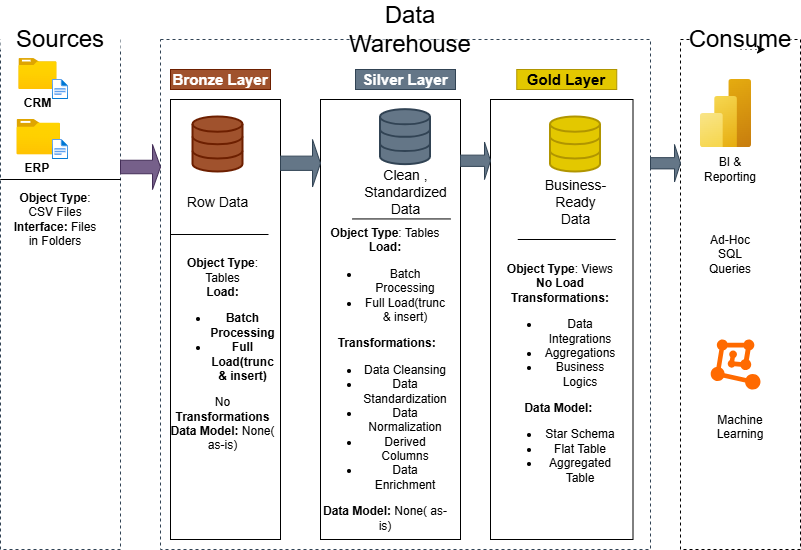

The diagram above was exported from draw.io. Its source (the exported page's mxGraphModel, read from the mxfile embedded in the PNG):
<mxGraphModel dx="1032" dy="556" grid="1" gridSize="10" guides="1" tooltips="1" connect="1" arrows="1" fold="1" page="1" pageScale="1" pageWidth="850" pageHeight="1100" math="0" shadow="0">
  <root>
    <mxCell id="0" />
    <mxCell id="1" parent="0" />
    <mxCell id="OQWrtoXIhIaphGOCZaVI-4" parent="1" style="rounded=0;whiteSpace=wrap;html=1;fillColor=none;dashed=1;strokeColor=light-dark(#314354, #948f91);fontColor=#ffffff;" value="&lt;span style=&quot;color: rgba(0, 0, 0, 0); font-family: monospace; font-size: 0px; text-align: start; white-space: nowrap;&quot;&gt;%3CmxGraphModel%3E%3Croot%3E%3CmxCell%20id%3D%220%22%2F%3E%3CmxCell%20id%3D%221%22%20parent%3D%220%22%2F%3E%3CmxCell%20id%3D%222%22%20parent%3D%221%22%20style%3D%22image%3Baspect%3Dfixed%3Bhtml%3D1%3Bpoints%3D%5B%5D%3Balign%3Dcenter%3BfontSize%3D12%3Bimage%3Dimg%2Flib%2Fazure2%2Fgeneral%2FFolder_Blank.svg%3B%22%20value%3D%22%26lt%3Bb%26gt%3BCRM%26lt%3B%2Fb%26gt%3B%22%20vertex%3D%221%22%3E%3CmxGeometry%20height%3D%2241.88%22%20width%3D%2251.61%22%20x%3D%22128.39%22%20y%3D%2290%22%20as%3D%22geometry%22%2F%3E%3C%2FmxCell%3E%3C%2Froot%3E%3C%2FmxGraphModel%3E&lt;/span&gt;" vertex="1">
      <mxGeometry height="510" width="120" x="110" y="60" as="geometry" />
    </mxCell>
    <mxCell id="OQWrtoXIhIaphGOCZaVI-5" parent="1" style="rounded=0;whiteSpace=wrap;html=1;strokeColor=none;" value="&lt;font style=&quot;font-size: 24px;&quot;&gt;Sources&lt;/font&gt;" vertex="1">
      <mxGeometry height="20" width="120" x="110" y="50" as="geometry" />
    </mxCell>
    <mxCell id="OQWrtoXIhIaphGOCZaVI-6" parent="1" style="rounded=0;whiteSpace=wrap;html=1;fillColor=none;dashed=1;strokeColor=light-dark(#314354, #948f91);fontColor=#ffffff;" value="" vertex="1">
      <mxGeometry height="510" width="490" x="270" y="60" as="geometry" />
    </mxCell>
    <mxCell id="OQWrtoXIhIaphGOCZaVI-8" parent="1" style="rounded=0;whiteSpace=wrap;html=1;strokeColor=none;" value="&lt;span style=&quot;font-size: 24px;&quot;&gt;Data Warehouse&lt;/span&gt;" vertex="1">
      <mxGeometry height="20" width="100" x="470" y="40" as="geometry" />
    </mxCell>
    <mxCell id="OQWrtoXIhIaphGOCZaVI-9" parent="1" style="rounded=0;whiteSpace=wrap;html=1;fillColor=none;dashed=1;strokeColor=light-dark(#000000,#999999);" value="" vertex="1">
      <mxGeometry height="510" width="120" x="790" y="60" as="geometry" />
    </mxCell>
    <mxCell id="OQWrtoXIhIaphGOCZaVI-11" parent="1" style="rounded=0;whiteSpace=wrap;html=1;strokeColor=none;" value="&lt;span style=&quot;font-size: 24px;&quot;&gt;Consume&lt;/span&gt;" vertex="1">
      <mxGeometry height="20" width="100" x="800" y="50" as="geometry" />
    </mxCell>
    <mxCell id="OQWrtoXIhIaphGOCZaVI-14" parent="1" style="rounded=0;whiteSpace=wrap;html=1;fillColor=#a0522d;fontColor=#ffffff;strokeColor=#6D1F00;" value="&lt;font style=&quot;font-size: 15px;&quot;&gt;&lt;b style=&quot;&quot;&gt;Bronze Layer&lt;/b&gt;&lt;/font&gt;" vertex="1">
      <mxGeometry height="20" width="100" x="280" y="90" as="geometry" />
    </mxCell>
    <mxCell id="OQWrtoXIhIaphGOCZaVI-15" parent="1" style="rounded=0;whiteSpace=wrap;html=1;strokeColor=light-dark(#000000,#FFB570);" value="" vertex="1">
      <mxGeometry height="440" width="110" x="280" y="120" as="geometry" />
    </mxCell>
    <mxCell id="OQWrtoXIhIaphGOCZaVI-17" parent="1" style="rounded=0;whiteSpace=wrap;html=1;strokeColor=light-dark(#000000,#D4E1F5);" value="" vertex="1">
      <mxGeometry height="440" width="140" x="430" y="120" as="geometry" />
    </mxCell>
    <mxCell id="OQWrtoXIhIaphGOCZaVI-18" parent="1" style="rounded=0;whiteSpace=wrap;html=1;fillColor=#647687;fontColor=#ffffff;strokeColor=light-dark(#314354,#D4E1F5);" value="&lt;font style=&quot;font-size: 15px;&quot;&gt;&lt;b style=&quot;&quot;&gt;Silver Layer&lt;/b&gt;&lt;/font&gt;" vertex="1">
      <mxGeometry height="20" width="100" x="465" y="90" as="geometry" />
    </mxCell>
    <mxCell id="OQWrtoXIhIaphGOCZaVI-19" parent="1" style="rounded=0;whiteSpace=wrap;html=1;fillColor=#e3c800;strokeColor=#B09500;fontColor=#000000;" value="&lt;font style=&quot;font-size: 15px;&quot;&gt;&lt;b&gt;Gold Layer&lt;/b&gt;&lt;/font&gt;" vertex="1">
      <mxGeometry height="20" width="100" x="626.25" y="90" as="geometry" />
    </mxCell>
    <mxCell id="OQWrtoXIhIaphGOCZaVI-20" parent="1" style="rounded=0;whiteSpace=wrap;html=1;strokeColor=light-dark(#000000,#FFD966);" value="" vertex="1">
      <mxGeometry height="440" width="142.5" x="600" y="120" as="geometry" />
    </mxCell>
    <mxCell id="OQWrtoXIhIaphGOCZaVI-21" parent="1" style="image;aspect=fixed;html=1;points=[];align=center;fontSize=12;image=img/lib/azure2/general/Folder_Blank.svg;" value="&lt;b&gt;CRM&lt;/b&gt;" vertex="1">
      <mxGeometry height="30.94" width="38.13" x="128.39" y="79.06" as="geometry" />
    </mxCell>
    <mxCell id="OQWrtoXIhIaphGOCZaVI-22" parent="1" style="image;aspect=fixed;html=1;points=[];align=center;fontSize=12;image=img/lib/azure2/general/File.svg;" value="" vertex="1">
      <mxGeometry height="20" width="16.23" x="161.88" y="100" as="geometry" />
    </mxCell>
    <mxCell id="OQWrtoXIhIaphGOCZaVI-23" parent="1" style="image;aspect=fixed;html=1;points=[];align=center;fontSize=12;image=img/lib/azure2/general/Folder_Blank.svg;" value="&lt;b&gt;ERP&amp;nbsp;&lt;/b&gt;" vertex="1">
      <mxGeometry height="35.3" width="43.5" x="126.5" y="140" as="geometry" />
    </mxCell>
    <mxCell id="OQWrtoXIhIaphGOCZaVI-24" parent="1" style="image;aspect=fixed;html=1;points=[];align=center;fontSize=12;image=img/lib/azure2/general/File.svg;" value="" vertex="1">
      <mxGeometry height="20" width="16.23" x="161.88" y="160" as="geometry" />
    </mxCell>
    <mxCell id="OQWrtoXIhIaphGOCZaVI-29" edge="1" parent="1" style="endArrow=none;html=1;rounded=0;" value="">
      <mxGeometry height="50" relative="1" width="50" as="geometry">
        <Array as="points">
          <mxPoint x="110" y="200" />
        </Array>
        <mxPoint x="230" y="200" as="sourcePoint" />
        <mxPoint x="230" y="200" as="targetPoint" />
      </mxGeometry>
    </mxCell>
    <mxCell id="OQWrtoXIhIaphGOCZaVI-30" parent="1" style="text;html=1;whiteSpace=wrap;strokeColor=none;fillColor=none;align=center;verticalAlign=middle;rounded=0;" value="&lt;b&gt;Object Type&lt;/b&gt;: CSV Files&lt;div&gt;&lt;b&gt;Interface:&lt;/b&gt; Files in Folders&lt;/div&gt;" vertex="1">
      <mxGeometry height="60" width="90" x="120" y="210" as="geometry" />
    </mxCell>
    <mxCell id="OQWrtoXIhIaphGOCZaVI-31" parent="1" style="html=1;verticalLabelPosition=bottom;align=center;labelBackgroundColor=#ffffff;verticalAlign=top;strokeWidth=2;strokeColor=#6D1F00;shadow=0;dashed=0;shape=mxgraph.ios7.icons.data;fillColor=#a0522d;fontColor=#ffffff;" value="" vertex="1">
      <mxGeometry height="55" width="50" x="302.5" y="137.5" as="geometry" />
    </mxCell>
    <mxCell id="OQWrtoXIhIaphGOCZaVI-32" parent="1" style="html=1;verticalLabelPosition=bottom;align=center;labelBackgroundColor=#ffffff;verticalAlign=top;strokeWidth=2;strokeColor=#314354;shadow=0;dashed=0;shape=mxgraph.ios7.icons.data;fillColor=#647687;fontColor=#ffffff;" value="" vertex="1">
      <mxGeometry height="55" width="50" x="490" y="130.15" as="geometry" />
    </mxCell>
    <mxCell id="OQWrtoXIhIaphGOCZaVI-33" parent="1" style="html=1;verticalLabelPosition=bottom;align=center;labelBackgroundColor=#ffffff;verticalAlign=top;strokeWidth=2;strokeColor=#B09500;shadow=0;dashed=0;shape=mxgraph.ios7.icons.data;fillColor=#e3c800;fontColor=#000000;" value="" vertex="1">
      <mxGeometry height="55" width="50" x="660" y="137.5" as="geometry" />
    </mxCell>
    <mxCell id="OQWrtoXIhIaphGOCZaVI-34" parent="1" style="shape=singleArrow;whiteSpace=wrap;html=1;fillColor=#76608a;fontColor=#ffffff;strokeColor=#432D57;" value="" vertex="1">
      <mxGeometry height="45" width="40" x="230" y="165" as="geometry" />
    </mxCell>
    <mxCell id="OQWrtoXIhIaphGOCZaVI-35" edge="1" parent="1" source="OQWrtoXIhIaphGOCZaVI-11" style="edgeStyle=orthogonalEdgeStyle;rounded=0;orthogonalLoop=1;jettySize=auto;html=1;exitX=0.5;exitY=1;exitDx=0;exitDy=0;entryX=0.75;entryY=1;entryDx=0;entryDy=0;dashed=1;dashPattern=1 4;" target="OQWrtoXIhIaphGOCZaVI-11">
      <mxGeometry relative="1" as="geometry" />
    </mxCell>
    <mxCell id="OQWrtoXIhIaphGOCZaVI-38" parent="1" style="shape=singleArrow;whiteSpace=wrap;html=1;fillColor=#647687;fontColor=#ffffff;strokeColor=#314354;" value="" vertex="1">
      <mxGeometry height="47.5" width="40" x="390" y="160" as="geometry" />
    </mxCell>
    <mxCell id="OQWrtoXIhIaphGOCZaVI-39" parent="1" style="shape=singleArrow;whiteSpace=wrap;html=1;fillColor=#647687;fontColor=#ffffff;strokeColor=#314354;" value="" vertex="1">
      <mxGeometry height="37.5" width="30" x="570" y="162.5" as="geometry" />
    </mxCell>
    <mxCell id="OQWrtoXIhIaphGOCZaVI-40" parent="1" style="shape=singleArrow;whiteSpace=wrap;html=1;fillColor=#647687;fontColor=#ffffff;strokeColor=#314354;" value="" vertex="1">
      <mxGeometry height="37.5" width="30" x="760" y="165" as="geometry" />
    </mxCell>
    <mxCell id="OQWrtoXIhIaphGOCZaVI-42" parent="1" style="text;html=1;whiteSpace=wrap;strokeColor=none;fillColor=none;align=center;verticalAlign=middle;rounded=0;" value="&lt;font style=&quot;font-size: 14px;&quot;&gt;Row Data&lt;/font&gt;" vertex="1">
      <mxGeometry height="25" width="65" x="295" y="210" as="geometry" />
    </mxCell>
    <mxCell id="OQWrtoXIhIaphGOCZaVI-43" parent="1" style="text;html=1;whiteSpace=wrap;strokeColor=none;fillColor=none;align=center;verticalAlign=middle;rounded=0;" value="&lt;span style=&quot;font-size: 14px;&quot;&gt;Clean , Standardized Data&lt;/span&gt;" vertex="1">
      <mxGeometry height="25" width="65" x="482.5" y="200" as="geometry" />
    </mxCell>
    <mxCell id="OQWrtoXIhIaphGOCZaVI-44" parent="1" style="text;html=1;whiteSpace=wrap;strokeColor=none;fillColor=none;align=center;verticalAlign=middle;rounded=0;" value="&lt;span style=&quot;font-size: 14px;&quot;&gt;Business-Ready Data&lt;/span&gt;" vertex="1">
      <mxGeometry height="25" width="65" x="652.5" y="210" as="geometry" />
    </mxCell>
    <mxCell id="OQWrtoXIhIaphGOCZaVI-46" edge="1" parent="1" style="endArrow=none;html=1;rounded=0;" target="OQWrtoXIhIaphGOCZaVI-15" value="">
      <mxGeometry height="50" relative="1" width="50" as="geometry">
        <Array as="points">
          <mxPoint x="280" y="255" />
        </Array>
        <mxPoint x="378" y="255" as="sourcePoint" />
        <mxPoint x="377.5" y="261.94" as="targetPoint" />
      </mxGeometry>
    </mxCell>
    <mxCell id="OQWrtoXIhIaphGOCZaVI-49" edge="1" parent="1" style="endArrow=none;html=1;rounded=0;" value="">
      <mxGeometry height="50" relative="1" width="50" as="geometry">
        <Array as="points">
          <mxPoint x="462" y="239.44" />
        </Array>
        <mxPoint x="560" y="239.44" as="sourcePoint" />
        <mxPoint x="462" y="239.44" as="targetPoint" />
      </mxGeometry>
    </mxCell>
    <mxCell id="OQWrtoXIhIaphGOCZaVI-50" edge="1" parent="1" style="endArrow=none;html=1;rounded=0;" value="">
      <mxGeometry height="50" relative="1" width="50" as="geometry">
        <Array as="points">
          <mxPoint x="627.25" y="260" />
        </Array>
        <mxPoint x="725.25" y="260" as="sourcePoint" />
        <mxPoint x="627.25" y="260" as="targetPoint" />
      </mxGeometry>
    </mxCell>
    <mxCell id="OQWrtoXIhIaphGOCZaVI-51" parent="1" style="text;html=1;whiteSpace=wrap;strokeColor=none;fillColor=none;align=center;verticalAlign=middle;rounded=0;" value="&lt;b&gt;Object Type&lt;/b&gt;: Tables&lt;div&gt;&lt;b&gt;Load:&lt;/b&gt;&lt;/div&gt;&lt;div&gt;&lt;ul&gt;&lt;li&gt;&lt;b style=&quot;background-color: transparent; color: light-dark(rgb(0, 0, 0), rgb(255, 255, 255));&quot;&gt;Batch Processing&lt;/b&gt;&lt;/li&gt;&lt;li&gt;&lt;b style=&quot;background-color: transparent; color: light-dark(rgb(0, 0, 0), rgb(255, 255, 255));&quot;&gt;Full Load(trunc &amp;amp; insert)&lt;/b&gt;&lt;/li&gt;&lt;/ul&gt;&lt;div&gt;No&lt;b&gt; Transformations&lt;/b&gt;&lt;/div&gt;&lt;/div&gt;&lt;div&gt;&lt;b&gt;Data Model: &lt;/b&gt;None( as-is)&lt;/div&gt;" vertex="1">
      <mxGeometry height="210" width="25" x="320" y="270" as="geometry" />
    </mxCell>
    <mxCell id="OQWrtoXIhIaphGOCZaVI-55" parent="1" style="text;html=1;whiteSpace=wrap;strokeColor=none;fillColor=none;align=center;verticalAlign=middle;rounded=0;" value="&lt;b&gt;Object Type&lt;/b&gt;: Tables&lt;div&gt;&lt;b&gt;Load:&lt;/b&gt;&lt;/div&gt;&lt;div&gt;&lt;ul&gt;&lt;li&gt;&lt;span style=&quot;background-color: transparent; color: light-dark(rgb(0, 0, 0), rgb(255, 255, 255));&quot;&gt;Batch Processing&lt;/span&gt;&lt;/li&gt;&lt;li&gt;&lt;span style=&quot;background-color: transparent; color: light-dark(rgb(0, 0, 0), rgb(255, 255, 255));&quot;&gt;Full Load(trunc &amp;amp; insert)&lt;/span&gt;&lt;/li&gt;&lt;/ul&gt;&lt;b style=&quot;background-color: transparent; color: light-dark(rgb(0, 0, 0), rgb(255, 255, 255));&quot;&gt;&amp;nbsp;Transformations:&lt;/b&gt;&lt;/div&gt;&lt;div&gt;&lt;ul&gt;&lt;li&gt;&lt;span style=&quot;background-color: transparent; color: light-dark(rgb(0, 0, 0), rgb(255, 255, 255));&quot;&gt;Data Cleansing&lt;/span&gt;&lt;/li&gt;&lt;li&gt;&lt;span style=&quot;background-color: transparent; color: light-dark(rgb(0, 0, 0), rgb(255, 255, 255));&quot;&gt;Data Standardization&lt;/span&gt;&lt;/li&gt;&lt;li&gt;&lt;span style=&quot;background-color: transparent; color: light-dark(rgb(0, 0, 0), rgb(255, 255, 255));&quot;&gt;Data Normalization&lt;/span&gt;&lt;/li&gt;&lt;li&gt;&lt;span style=&quot;background-color: transparent; color: light-dark(rgb(0, 0, 0), rgb(255, 255, 255));&quot;&gt;Derived Columns&lt;/span&gt;&lt;/li&gt;&lt;li&gt;&lt;span style=&quot;background-color: transparent; color: light-dark(rgb(0, 0, 0), rgb(255, 255, 255));&quot;&gt;Data Enrichment&lt;/span&gt;&lt;/li&gt;&lt;/ul&gt;&lt;/div&gt;&lt;div&gt;&lt;b&gt;Data Model: &lt;/b&gt;None( as-is)&lt;/div&gt;" vertex="1">
      <mxGeometry height="240" width="130" x="430" y="280" as="geometry" />
    </mxCell>
    <mxCell id="OQWrtoXIhIaphGOCZaVI-56" parent="1" style="text;html=1;whiteSpace=wrap;strokeColor=none;fillColor=none;align=center;verticalAlign=middle;rounded=0;" value="&lt;b&gt;Object Type&lt;/b&gt;: Views&lt;div&gt;&lt;b&gt;No Load&lt;/b&gt;&lt;/div&gt;&lt;div&gt;&lt;b style=&quot;background-color: transparent; color: light-dark(rgb(0, 0, 0), rgb(255, 255, 255));&quot;&gt;Transformations:&lt;/b&gt;&lt;/div&gt;&lt;div&gt;&lt;ul&gt;&lt;li&gt;&lt;span style=&quot;background-color: transparent; color: light-dark(rgb(0, 0, 0), rgb(255, 255, 255));&quot;&gt;Data Integrations&lt;/span&gt;&lt;/li&gt;&lt;li&gt;&lt;span style=&quot;background-color: transparent; color: light-dark(rgb(0, 0, 0), rgb(255, 255, 255));&quot;&gt;Aggregations&lt;/span&gt;&lt;/li&gt;&lt;li&gt;&lt;span style=&quot;background-color: transparent; color: light-dark(rgb(0, 0, 0), rgb(255, 255, 255));&quot;&gt;Business Logics&lt;/span&gt;&lt;/li&gt;&lt;/ul&gt;&lt;b style=&quot;background-color: transparent; color: light-dark(rgb(0, 0, 0), rgb(255, 255, 255));&quot;&gt;Data Model:&amp;nbsp;&lt;/b&gt;&lt;/div&gt;&lt;div&gt;&lt;ul&gt;&lt;li&gt;&lt;span style=&quot;background-color: transparent; color: light-dark(rgb(0, 0, 0), rgb(255, 255, 255));&quot;&gt;Star Schema&lt;/span&gt;&lt;/li&gt;&lt;li&gt;&lt;span style=&quot;background-color: transparent; color: light-dark(rgb(0, 0, 0), rgb(255, 255, 255));&quot;&gt;Flat Table&lt;/span&gt;&lt;/li&gt;&lt;li&gt;&lt;span style=&quot;background-color: transparent; color: light-dark(rgb(0, 0, 0), rgb(255, 255, 255));&quot;&gt;Aggregated Table&lt;/span&gt;&lt;/li&gt;&lt;/ul&gt;&lt;/div&gt;" vertex="1">
      <mxGeometry height="260" width="120" x="610" y="270" as="geometry" />
    </mxCell>
    <mxCell id="OQWrtoXIhIaphGOCZaVI-59" edge="1" parent="1" source="OQWrtoXIhIaphGOCZaVI-19" style="edgeStyle=orthogonalEdgeStyle;rounded=0;orthogonalLoop=1;jettySize=auto;html=1;exitX=0.5;exitY=1;exitDx=0;exitDy=0;" target="OQWrtoXIhIaphGOCZaVI-19">
      <mxGeometry relative="1" as="geometry" />
    </mxCell>
    <mxCell id="OQWrtoXIhIaphGOCZaVI-63" parent="1" style="image;aspect=fixed;html=1;points=[];align=center;fontSize=12;image=img/lib/azure2/analytics/Power_BI_Embedded.svg;" value="" vertex="1">
      <mxGeometry height="68" width="51" x="810" y="100" as="geometry" />
    </mxCell>
    <mxCell id="OQWrtoXIhIaphGOCZaVI-64" parent="1" style="points=[];aspect=fixed;html=1;align=center;shadow=0;dashed=0;fillColor=#FF6A00;strokeColor=none;shape=mxgraph.alibaba_cloud.machine_learning;" value="" vertex="1">
      <mxGeometry height="50.099999999999994" width="49.8" x="820.2" y="360" as="geometry" />
    </mxCell>
    <mxCell id="OQWrtoXIhIaphGOCZaVI-65" parent="1" style="text;html=1;whiteSpace=wrap;strokeColor=none;fillColor=none;align=center;verticalAlign=middle;rounded=0;" value="Ad-Hoc&lt;div&gt;SQL Queries&lt;/div&gt;" vertex="1">
      <mxGeometry height="30" width="60" x="810" y="260" as="geometry" />
    </mxCell>
    <mxCell id="OQWrtoXIhIaphGOCZaVI-66" parent="1" style="text;html=1;whiteSpace=wrap;strokeColor=none;fillColor=none;align=center;verticalAlign=middle;rounded=0;" value="BI &amp;amp; Reporting" vertex="1">
      <mxGeometry height="30" width="60" x="810" y="175.3" as="geometry" />
    </mxCell>
    <mxCell id="OQWrtoXIhIaphGOCZaVI-69" parent="1" style="text;html=1;whiteSpace=wrap;strokeColor=none;fillColor=none;align=center;verticalAlign=middle;rounded=0;" value="Machine Learning&lt;div&gt;&lt;br&gt;&lt;/div&gt;" vertex="1">
      <mxGeometry height="30" width="60" x="820" y="440" as="geometry" />
    </mxCell>
  </root>
</mxGraphModel>